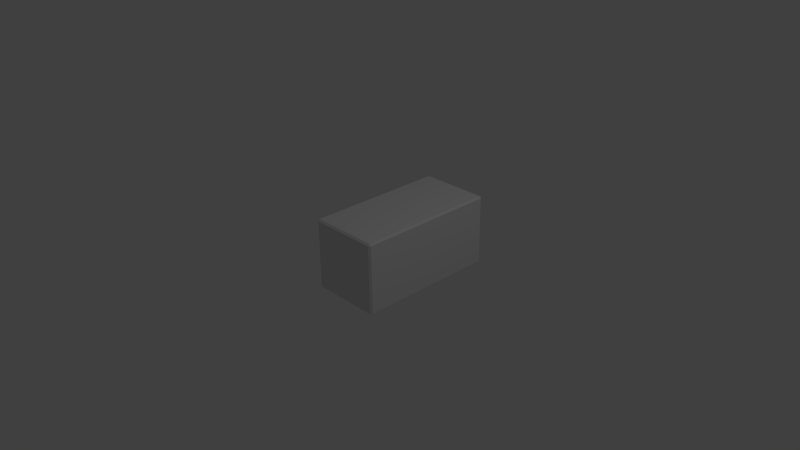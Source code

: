 # Source: duo.blend  (saved by Blender 2.74.0; exported with 4.5.12 LTS)
import bpy
from mathutils import Matrix  # noqa: F401  (used for matrix-valued properties, if any)

bpy.ops.wm.read_factory_settings(use_empty=True)
scene = bpy.context.scene
scene.name = 'Scene'

# ---- collections
col_collection_1 = bpy.data.collections.new('Collection 1'); scene.collection.children.link(col_collection_1)

# ---- materials (node trees are filled in below, after node groups)
mat_material = bpy.data.materials.new('Material')
mat_material.alpha_threshold = 0.0
mat_material.use_transparent_shadow = False
mat_material.roughness = 0.5
mat_material.line_color = (0.0, 0.0, 0.0, 1.0)

# ---- material node trees

# ---- world
world_world = bpy.data.worlds.new('World'); scene.world = world_world
world_world.color = (0.05088, 0.05088, 0.05088)
world_world.use_sun_shadow = False
world_world.sun_shadow_jitter_overblur = 0.0
world_world.cycles.sampling_method = 'MANUAL'
world_world.cycles.sample_map_resolution = 256

# ---- cameras
cam_camera = bpy.data.cameras.new('Camera')
cam_camera.clip_end = 100.0
cam_camera.lens = 35.0
cam_camera.sensor_width = 32.0
cam_camera.sensor_height = 18.0
cam_camera.ortho_scale = 7.314
cam_camera.dof.focus_distance = 0.0
cam_camera.dof.aperture_fstop = 128.0

# ---- lights
light_lamp = bpy.data.lights.new('Lamp', 'POINT')
light_lamp.transmission_factor = 0.0
light_lamp.cutoff_distance = 30.0
light_lamp.energy = 100.0
light_lamp.shadow_buffer_clip_start = 1.001
light_lamp.shadow_soft_size = 0.1
light_lamp.shadow_maximum_resolution = 0.006
light_lamp.use_absolute_resolution = True
light_lamp.cycles.use_multiple_importance_sampling = False

# ---- meshes
me_cube = bpy.data.meshes.new('Cube')
me_cube.from_pydata([(1.0, 1.05, -0.95), (1.0, 0.95, -0.95), (0.95, 0.95, -1.0), (0.95, 1.05, -1.0), (0.95, -0.95, -1.0), (1.0, -0.95, -0.95), (0.95, -1.0, -0.95), (-0.95, -0.95, -1.0), (-0.95, -1.0, -0.95), (-1.0, -0.95, -0.95), (-1.0, 1.05, -0.95), (-0.95, 1.05, -1.0), (-0.95, 0.95, -1.0), (-1.0, 0.95, -0.95), (1.0, 0.95, 0.95), (1.0, 1.05, 0.95), (0.95, 1.05, 1.0), (0.95, 0.95, 1.0), (0.95, -0.95, 1.0), (0.95, -1.0, 0.95), (1.0, -0.95, 0.95), (-0.95, -0.95, 1.0), (-1.0, -0.95, 0.95), (-0.95, -1.0, 0.95), (-0.95, 1.05, 1.0), (-1.0, 1.05, 0.95), (-1.0, 0.95, 0.95), (-0.95, 0.95, 1.0), (1.0, 2.95, -0.95), (0.95, 2.95, -1.0), (0.95, 3.0, -0.95), (-0.95, 3.0, -0.95), (-0.95, 2.95, -1.0), (-1.0, 2.95, -0.95), (0.95, 2.95, 1.0), (1.0, 2.95, 0.95), (0.95, 3.0, 0.95), (-0.95, 3.0, 0.95), (-1.0, 2.95, 0.95), (-0.95, 2.95, 1.0)], [], [(3, 11, 32, 29), (24, 16, 34, 39), (15, 0, 28, 35), (9, 22, 26, 13), (10, 25, 38, 33), (36, 30, 31, 37), (17, 27, 21, 18), (6, 19, 23, 8), (1, 14, 20, 5), (0, 1, 2, 3), (4, 5, 6), (7, 8, 9), (10, 11, 12, 13), (14, 15, 16, 17), (18, 19, 20), (21, 22, 23), (24, 25, 26, 27), (28, 29, 30), (31, 32, 33), (34, 35, 36), (37, 38, 39), (1, 5, 4, 2), (2, 12, 11, 3), (0, 15, 14, 1), (6, 8, 7, 4), (5, 20, 19, 6), (9, 13, 12, 7), (8, 23, 22, 9), (13, 26, 25, 10), (17, 18, 20, 14), (16, 24, 27, 17), (18, 21, 23, 19), (21, 27, 26, 22), (29, 32, 31, 30), (30, 36, 35, 28), (33, 38, 37, 31), (36, 37, 39, 34), (38, 25, 24, 39), (15, 35, 34, 16), (32, 11, 10, 33), (3, 29, 28, 0), (2, 4, 7, 12)])
_uv = me_cube.uv_layers.new(name='UVMap')
_uv.uv.foreach_set('vector', [0.4133, 0.7968, 0.2407, 0.7968, 0.2407, 0.6243, 0.4133, 0.6243, 0.4133, 0.7968, 0.2407, 0.7968, 0.2407, 0.6243, 0.4133, 0.6243, 0.3854, 0.5401, 0.3854, 0.3676, 0.558, 0.3676, 0.558, 0.5401, 0.558, 0.3676, 0.558, 0.5401, 0.3854, 0.5401, 0.3854, 0.3676, 0.3763, 0.3676, 0.3763, 0.5401, 0.2038, 0.5401, 0.2038, 0.3676, 0.02481, 0.5401, 0.02481, 0.3676, 0.1974, 0.3676, 0.1974, 0.5401, 0.2407, 0.8059, 0.4133, 0.8059, 0.4133, 0.9784, 0.2407, 0.9784, 0.1974, 0.3676, 0.1974, 0.5401, 0.02481, 0.5401, 0.02481, 0.3676, 0.3763, 0.3676, 0.3763, 0.5401, 0.2038, 0.5401, 0.2038, 0.3676, 0.9244, 0.5178, 0.9273, 0.5264, 0.9212, 0.5284, 0.9183, 0.5198, 0.9767, 0.6918, 0.9828, 0.6898, 0.9815, 0.6961, 0.8696, 0.5125, 0.8683, 0.5188, 0.8635, 0.5145, 0.8051, 0.3426, 0.8112, 0.3405, 0.8141, 0.3491, 0.808, 0.3512, 0.6944, 0.4725, 0.6973, 0.4639, 0.7034, 0.466, 0.7005, 0.4746, 0.645, 0.638, 0.6402, 0.6422, 0.639, 0.6359, 0.7472, 0.9828, 0.7533, 0.9849, 0.7485, 0.9891, 0.8056, 0.8108, 0.8117, 0.8129, 0.8087, 0.8215, 0.8027, 0.8194, 0.869, 0.3544, 0.8629, 0.3565, 0.8641, 0.3502, 0.7509, 0.1729, 0.7558, 0.1771, 0.7497, 0.1792, 0.7588, 0.3026, 0.7527, 0.3005, 0.7576, 0.2963, 0.8658, 0.6432, 0.8671, 0.6495, 0.861, 0.6474, 0.9273, 0.5264, 0.9828, 0.6898, 0.9767, 0.6918, 0.9212, 0.5284, 0.4133, 0.8059, 0.2407, 0.8059, 0.2407, 0.7968, 0.4133, 0.7968, 0.3854, 0.3676, 0.3854, 0.5401, 0.3763, 0.5401, 0.3763, 0.3676, 0.9815, 0.6961, 0.8677, 0.8258, 0.8629, 0.8215, 0.9767, 0.6918, 0.2038, 0.3676, 0.2038, 0.5401, 0.1974, 0.5401, 0.1974, 0.3676, 0.8635, 0.5145, 0.808, 0.3512, 0.8141, 0.3491, 0.8696, 0.5125, 0.5644, 0.3676, 0.5644, 0.5401, 0.558, 0.5401, 0.558, 0.3676, 0.3854, 0.3676, 0.3854, 0.5401, 0.3763, 0.5401, 0.3763, 0.3676, 0.7005, 0.4746, 0.645, 0.638, 0.639, 0.6359, 0.6944, 0.4725, 0.2407, 0.7968, 0.4133, 0.7968, 0.4133, 0.8059, 0.2407, 0.8059, 0.645, 0.638, 0.7588, 0.7677, 0.754, 0.7719, 0.6402, 0.6422, 0.7472, 0.9828, 0.8027, 0.8194, 0.8087, 0.8215, 0.7533, 0.9849, 0.8696, 0.04739, 0.7558, 0.1771, 0.7509, 0.1729, 0.8647, 0.04315, 0.5644, 0.3676, 0.5644, 0.5401, 0.558, 0.5401, 0.558, 0.3676, 0.2038, 0.3676, 0.2038, 0.5401, 0.1974, 0.5401, 0.1974, 0.3676, 0.7521, 0.5135, 0.8658, 0.6432, 0.861, 0.6474, 0.7472, 0.5177, 0.8671, 0.6495, 0.8117, 0.8129, 0.8056, 0.8108, 0.861, 0.6474, 0.6973, 0.4639, 0.7527, 0.3005, 0.7588, 0.3026, 0.7034, 0.466, 0.7558, 0.1771, 0.8112, 0.3405, 0.8051, 0.3426, 0.7497, 0.1792, 0.9183, 0.5198, 0.8629, 0.3565, 0.869, 0.3544, 0.9244, 0.5178, 0.4133, 0.8059, 0.4133, 0.9784, 0.2407, 0.9784, 0.2407, 0.8059])
me_cube.materials.append(mat_material)
me_cube.use_remesh_preserve_volume = False
me_cube.use_remesh_preserve_attributes = False
me_cube.use_mirror_vertex_groups = False
me_cube.update()

# ---- objects
ob_cube = bpy.data.objects.new('Cube', me_cube)
ob_lamp = bpy.data.objects.new('Lamp', light_lamp)
ob_camera = bpy.data.objects.new('Camera', cam_camera)

# ---- transforms, parenting, visibility, modifiers, constraints
ob_cube.location = (0.0, 0.0, 0.0)
ob_cube.scale = (0.5, 0.5, 0.5)
ob_cube.lock_rotations_4d = False
ob_cube.empty_display_type = 'ARROWS'
ob_cube.lineart.crease_threshold = 0.0
ob_lamp.location = (4.076, 1.005, 5.904)
ob_lamp.rotation_euler = (0.6503, 0.05522, 1.866)
ob_lamp.lock_rotations_4d = False
ob_lamp.empty_display_type = 'ARROWS'
ob_lamp.color = (0.0, 0.0, 0.0, 0.0)
ob_lamp.lineart.crease_threshold = 0.0
ob_camera.location = (7.481, -6.508, 5.344)
ob_camera.rotation_euler = (1.109, 0.01082, 0.8149)
ob_camera.lock_rotations_4d = False
ob_camera.empty_display_type = 'ARROWS'
ob_camera.color = (0.0, 0.0, 0.0, 0.0)
ob_camera.display_type = 'WIRE'
ob_camera.lineart.crease_threshold = 0.0

# ---- collection membership
col_collection_1.objects.link(ob_cube)
col_collection_1.objects.link(ob_lamp)
col_collection_1.objects.link(ob_camera)

# ---- scene / render settings (as saved in the file)
scene.camera = ob_camera
scene.frame_start = 1; scene.frame_end = 250; scene.frame_set(1)
scene.render.engine = 'BLENDER_EEVEE_NEXT'
scene.render.resolution_percentage = 50
scene.render.dither_intensity = 0.0
scene.cycles.use_denoising = False
scene.cycles.samples = 10
scene.cycles.sampling_pattern = 'TABULATED_SOBOL'
scene.cycles.light_sampling_threshold = 0.0
scene.cycles.use_adaptive_sampling = False
scene.cycles.use_light_tree = False
scene.cycles.blur_glossy = 0.0
scene.cycles.pixel_filter_type = 'GAUSSIAN'
scene.cycles.sample_clamp_indirect = 0.0
scene.view_settings.view_transform = 'Standard'
bpy.context.view_layer.update()
